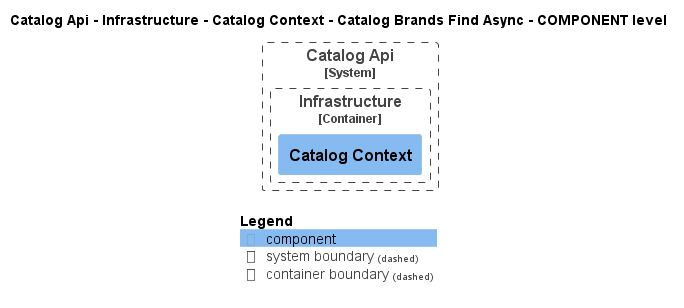

The diagram above was rendered by PlantUML. Its source (embedded in the PNG):
@startuml
!pragma layout smetana
!include ..\..\..\..\..\..\..\..\.c4s\C4_Component.puml

AddElementTag("state:new", $bgColor=green, $fontColor=#ffffff, $borderColor=green, $shadowing="False")
AddElementTag("state:changed", $bgColor=orange, $fontColor=#ffffff, $borderColor=orange, $shadowing="False")
AddElementTag("state:removed", $bgColor=red, $fontColor=#ffffff, $borderColor=red, $shadowing="False")

AddRelTag("state:new", $textColor=green, $lineColor=green)
AddRelTag("state:changed", $textColor=orange, $lineColor=orange)
AddRelTag("state:removed", $textColor=red, $lineColor=red)

SHOW_PERSON_PORTRAIT()
LAYOUT_TOP_DOWN()

skinparam linetype polyline

title Catalog Api - Infrastructure - Catalog Context - Catalog Brands Find Async - COMPONENT level


System_Boundary(dotnet.eShop.Architecture.SoftwareSystems.CatalogApi, "Catalog Api") {
    
Container_Boundary(dotnet.eShop.Architecture.SoftwareSystems.CatalogApi.Containers.Infrastructure, "Infrastructure") {
    Component(dotnet.eShop.Architecture.SoftwareSystems.CatalogApi.Containers.Infrastructure.Components.CatalogContext, "Catalog Context", "", "")
}

}




SHOW_LEGEND()
@enduml